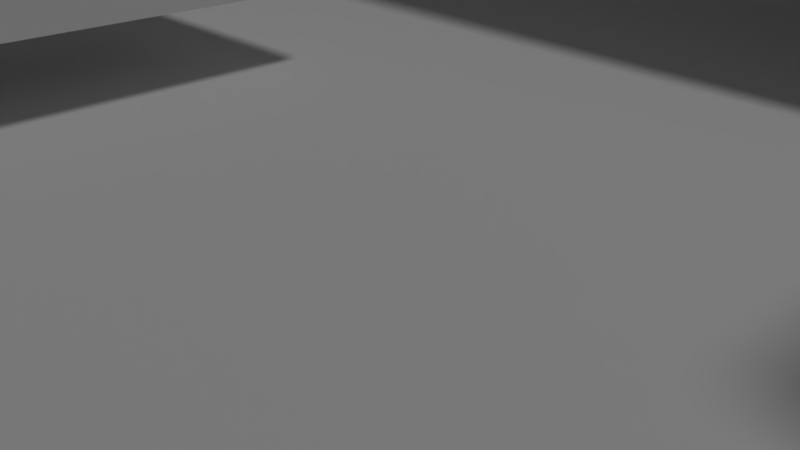 # Source: f1.blend  (saved by Blender 2.79.0; exported with 4.5.12 LTS)
import bpy
from mathutils import Matrix  # noqa: F401  (used for matrix-valued properties, if any)

bpy.ops.wm.read_factory_settings(use_empty=True)
scene = bpy.context.scene
scene.name = 'Scene'

# ---- collections
col_collection_1 = bpy.data.collections.new('Collection 1'); scene.collection.children.link(col_collection_1)

# ---- materials (node trees are filled in below, after node groups)
mat_x = bpy.data.materials.new('マテリアル')
mat_x.alpha_threshold = 0.0
mat_x.use_transparent_shadow = False
mat_x.diffuse_color = (0.2343, 0.782, 1.0, 1.0)
mat_x.roughness = 0.5

# ---- material node trees

# ---- world
world_world = bpy.data.worlds.new('World'); scene.world = world_world
world_world.color = (0.05088, 0.05088, 0.05088)
world_world.use_sun_shadow = False
world_world.sun_shadow_jitter_overblur = 0.0
world_world.cycles.sampling_method = 'MANUAL'

# ---- cameras
cam_camera = bpy.data.cameras.new('Camera')
cam_camera.clip_end = 100.0
cam_camera.lens = 35.0
cam_camera.sensor_width = 32.0
cam_camera.sensor_height = 18.0
cam_camera.ortho_scale = 7.314
cam_camera.dof.focus_distance = 0.0
cam_camera.dof.aperture_fstop = 128.0

# ---- lights
light_lamp = bpy.data.lights.new('Lamp', 'SUN')
light_lamp.color = (0.6038, 0.6038, 0.6038)
light_lamp.transmission_factor = 0.0
light_lamp.cutoff_distance = 30.0
light_lamp.angle = 0.1993
light_lamp.energy = 1.0
light_lamp.shadow_buffer_clip_start = 1.001
light_lamp.shadow_soft_size = 0.1
light_lamp.shadow_cascade_max_distance = 1000.0

# ---- meshes
me_009 = bpy.data.meshes.new('立方体.009')
me_009.from_pydata([(-1.0, -1.0, -1.0), (-1.0, -1.0, 1.0), (-1.0, 1.0, -1.0), (-1.0, 1.0, 1.0), (1.0, -1.0, -1.0), (1.0, -1.0, 1.0), (1.0, 1.0, -1.0), (1.0, 1.0, 1.0)], [], [(0, 1, 3, 2), (2, 3, 7, 6), (6, 7, 5, 4), (4, 5, 1, 0), (2, 6, 4, 0), (7, 3, 1, 5)])
me_009.use_remesh_preserve_volume = False
me_009.use_remesh_preserve_attributes = False
me_009.use_mirror_vertex_groups = False
me_009.update()
me_008 = bpy.data.meshes.new('立方体.008')
me_008.from_pydata([(-1.0, -1.0, -1.0), (-1.0, -1.0, 1.0), (-1.0, 1.0, -1.0), (-1.0, 1.0, 1.0), (1.0, -1.0, -1.0), (1.0, -1.0, 1.0), (1.0, 1.0, -1.0), (1.0, 1.0, 1.0)], [], [(0, 1, 3, 2), (2, 3, 7, 6), (6, 7, 5, 4), (4, 5, 1, 0), (2, 6, 4, 0), (7, 3, 1, 5)])
me_008.use_remesh_preserve_volume = False
me_008.use_remesh_preserve_attributes = False
me_008.use_mirror_vertex_groups = False
me_008.update()
me_007 = bpy.data.meshes.new('立方体.007')
me_007.from_pydata([(-0.05382, 0.5855, -1.629), (-1.621, -0.1085, -0.5992), (0.52, 1.652, -0.03733), (-1.048, 0.9577, 0.9926), (1.048, -0.9577, -0.9926), (-0.52, -1.652, 0.03733), (1.621, 0.1085, 0.5992), (0.05382, -0.5855, 1.629)], [], [(0, 1, 3, 2), (2, 3, 7, 6), (6, 7, 5, 4), (4, 5, 1, 0), (2, 6, 4, 0), (7, 3, 1, 5)])
me_007.materials.append(mat_x)
me_007.use_remesh_preserve_volume = False
me_007.use_remesh_preserve_attributes = False
me_007.use_mirror_vertex_groups = False
me_007.update()
me_006 = bpy.data.meshes.new('立方体.006')
me_006.from_pydata([(-1.0, -1.0, -1.0), (-1.0, -1.0, 1.0), (-1.0, 1.0, -1.0), (-1.0, 1.0, 1.0), (1.0, -1.0, -1.0), (1.0, -1.0, 1.0), (1.0, 1.0, -1.0), (1.0, 1.0, 1.0)], [], [(0, 1, 3, 2), (2, 3, 7, 6), (6, 7, 5, 4), (4, 5, 1, 0), (2, 6, 4, 0), (7, 3, 1, 5)])
me_006.use_remesh_preserve_volume = False
me_006.use_remesh_preserve_attributes = False
me_006.use_mirror_vertex_groups = False
me_006.update()
me_005 = bpy.data.meshes.new('立方体.005')
me_005.from_pydata([(-1.0, -1.0, -1.0), (-1.0, -1.0, 1.0), (-1.0, 1.0, -1.0), (-1.0, 1.0, 1.0), (1.0, -1.0, -1.0), (1.0, -1.0, 1.0), (1.0, 1.0, -1.0), (1.0, 1.0, 1.0)], [], [(0, 1, 3, 2), (2, 3, 7, 6), (6, 7, 5, 4), (4, 5, 1, 0), (2, 6, 4, 0), (7, 3, 1, 5)])
me_005.use_remesh_preserve_volume = False
me_005.use_remesh_preserve_attributes = False
me_005.use_mirror_vertex_groups = False
me_005.update()
me_004 = bpy.data.meshes.new('立方体.004')
me_004.from_pydata([(-1.0, -1.0, -1.0), (-1.0, -1.0, 1.0), (-1.0, 1.0, -1.0), (-1.0, 1.0, 1.0), (1.0, -1.0, -1.0), (1.0, -1.0, 1.0), (1.0, 1.0, -1.0), (1.0, 1.0, 1.0)], [], [(0, 1, 3, 2), (2, 3, 7, 6), (6, 7, 5, 4), (4, 5, 1, 0), (2, 6, 4, 0), (7, 3, 1, 5)])
me_004.use_remesh_preserve_volume = False
me_004.use_remesh_preserve_attributes = False
me_004.use_mirror_vertex_groups = False
me_004.update()
me_002 = bpy.data.meshes.new('立方体.002')
me_002.from_pydata([(-1.0, -1.0, -1.0), (-1.0, -1.0, 1.0), (-1.0, 1.0, -1.0), (-1.0, 1.0, 1.0), (1.0, -1.0, -1.0), (1.0, -1.0, 1.0), (1.0, 1.0, -1.0), (1.0, 1.0, 1.0)], [], [(0, 1, 3, 2), (2, 3, 7, 6), (6, 7, 5, 4), (4, 5, 1, 0), (2, 6, 4, 0), (7, 3, 1, 5)])
me_002.use_remesh_preserve_volume = False
me_002.use_remesh_preserve_attributes = False
me_002.use_mirror_vertex_groups = False
me_002.update()
me_x = bpy.data.meshes.new('立方体')
me_x.from_pydata([(-1.0, -1.0, -1.0), (-1.0, -1.0, 1.0), (-1.0, 1.0, -1.0), (-1.0, 1.0, 1.0), (1.0, -1.0, -1.0), (1.0, -1.0, 1.0), (1.0, 1.0, -1.0), (1.0, 1.0, 1.0)], [], [(0, 1, 3, 2), (2, 3, 7, 6), (6, 7, 5, 4), (4, 5, 1, 0), (2, 6, 4, 0), (7, 3, 1, 5)])
me_x.use_remesh_preserve_volume = False
me_x.use_remesh_preserve_attributes = False
me_x.use_mirror_vertex_groups = False
me_x.update()

# ---- objects
ob_001 = bpy.data.objects.new('立方体.001', me_009)
ob_border = bpy.data.objects.new('_border', me_008)
ob_goalobject = bpy.data.objects.new('goalObject', me_007)
ob_goal = bpy.data.objects.new('_goal', me_006)
ob_start = bpy.data.objects.new('_start', me_005)
ob_004 = bpy.data.objects.new('立方体.004', me_004)
ob_003 = bpy.data.objects.new('立方体.003', me_002)
ob_x = bpy.data.objects.new('立方体', me_x)
ob_lamp = bpy.data.objects.new('Lamp', light_lamp)
ob_camera = bpy.data.objects.new('Camera', cam_camera)

# ---- transforms, parenting, visibility, modifiers, constraints
ob_001.location = (0.5901, 4.385, 2.317)
ob_001.rotation_euler = (1.384, -3.578e-07, -1.571)
ob_001.scale = (1.819, 1.107, 4.834)
ob_001.lineart.crease_threshold = 0.0
ob_border.location = (1.202, 4.294, -83.94)
ob_border.scale = (85.0, 85.0, 66.0)
ob_border.color = (1.0, 0.7269, 0.8299, 1.0)
ob_border.hide_render = True
ob_border.display_type = 'WIRE'
ob_border.show_wire = True
ob_border.lineart.crease_threshold = 0.0
ob_goalobject.location = (-3.432, 4.496, 4.848)
ob_goalobject.rotation_euler = (0.0, 0.0, 0.8378)
ob_goalobject.scale = (0.4885, 0.4885, 0.4885)
ob_goalobject.lineart.crease_threshold = 0.0
ob_goal.parent = ob_goalobject
ob_goal.matrix_parent_inverse = Matrix(((0.6325, -1.947, 0.0, 0.0), (1.947, 0.6325, 0.0, 0.0), (0.0, 0.0, 2.047, 0.0), (0.0, 0.0, 0.0, 1.0)))
ob_goal.location = (0.0, 0.0, 0.0)
ob_goal.scale = (0.6365, 0.6365, 0.6365)
ob_goal.color = (1.0, 0.7269, 0.8299, 1.0)
ob_goal.hide_render = True
ob_goal.display_type = 'BOUNDS'
ob_goal.lineart.crease_threshold = 0.0
ob_start.location = (4.351, -5.088, 1.654)
ob_start.rotation_euler = (0.0, -0.0, 3.663)
ob_start.hide_render = True
ob_start.display_type = 'BOUNDS'
ob_start.lineart.crease_threshold = 0.0
ob_004.location = (3.423, 0.4633, 2.239)
ob_004.scale = (1.0, 1.0, 0.1386)
ob_004.lineart.crease_threshold = 0.0
ob_003.location = (-3.515, -1.704, 0.6346)
ob_003.scale = (1.0, 2.844, 0.1196)
ob_003.lineart.crease_threshold = 0.0
ob_x.location = (0.0, 0.0, -0.6126)
ob_x.scale = (6.402, 6.402, 0.6043)
ob_x.lineart.crease_threshold = 0.0
ob_lamp.location = (8.642, -5.014, 11.45)
ob_lamp.rotation_euler = (-3.371e-09, 0.4267, -0.5305)
ob_lamp.lock_rotations_4d = False
ob_lamp.empty_display_type = 'ARROWS'
ob_lamp.color = (0.0, 0.0, 0.0, 0.0)
ob_lamp.lineart.crease_threshold = 0.0
ob_camera.location = (2.347, -2.409, 1.742)
ob_camera.rotation_euler = (1.109, 0.0, 0.8149)
ob_camera.lock_rotations_4d = False
ob_camera.empty_display_type = 'ARROWS'
ob_camera.color = (0.0, 0.0, 0.0, 0.0)
ob_camera.hide_viewport = True
ob_camera.display_type = 'WIRE'
ob_camera.lineart.crease_threshold = 0.0

# ---- collection membership
col_collection_1.objects.link(ob_001)
col_collection_1.objects.link(ob_border)
col_collection_1.objects.link(ob_goalobject)
col_collection_1.objects.link(ob_goal)
col_collection_1.objects.link(ob_start)
col_collection_1.objects.link(ob_004)
col_collection_1.objects.link(ob_003)
col_collection_1.objects.link(ob_x)
col_collection_1.objects.link(ob_lamp)
col_collection_1.objects.link(ob_camera)

# ---- scene / render settings (as saved in the file)
scene.camera = ob_camera
scene.frame_start = 1; scene.frame_end = 120; scene.frame_set(64)
scene.render.engine = 'BLENDER_EEVEE_NEXT'
scene.render.resolution_percentage = 50
scene.render.dither_intensity = 0.0
scene.cycles.use_denoising = False
scene.cycles.samples = 128
scene.cycles.sampling_pattern = 'TABULATED_SOBOL'
scene.cycles.use_adaptive_sampling = False
scene.cycles.use_light_tree = False
scene.cycles.blur_glossy = 0.0
scene.cycles.sample_clamp_indirect = 0.0
scene.view_settings.view_transform = 'Standard'
bpy.context.view_layer.update()

